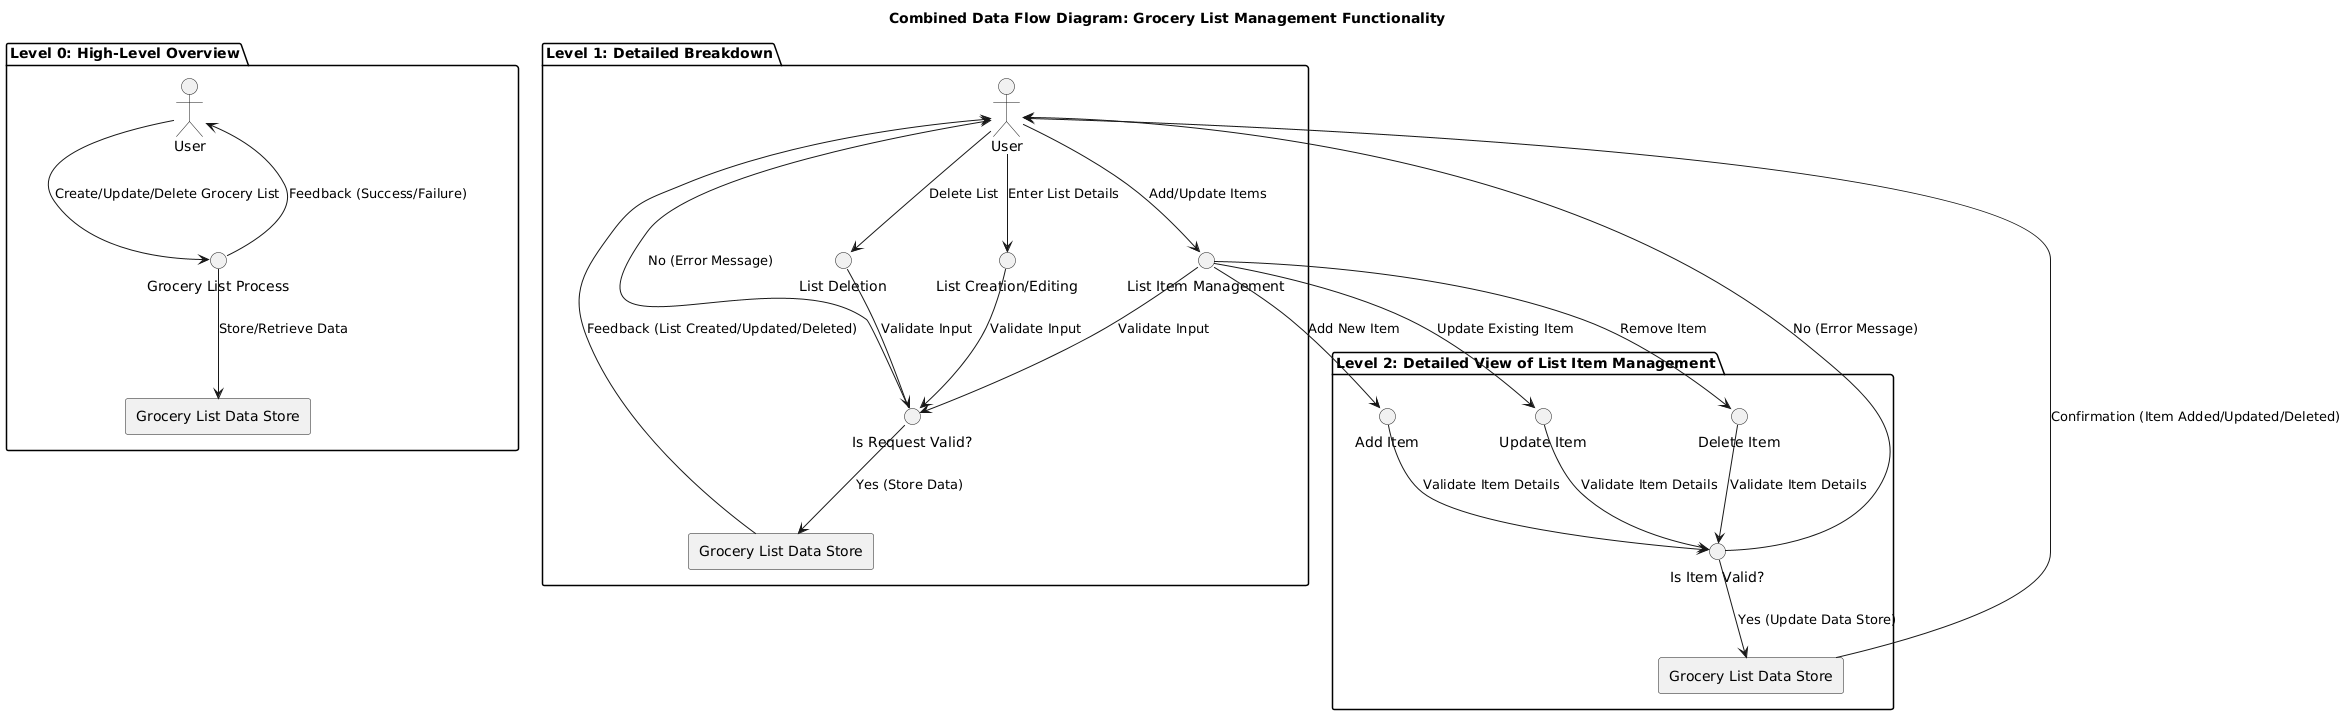

The diagram above was rendered by PlantUML. Its source (embedded in the PNG):
@startuml
title Combined Data Flow Diagram: Grocery List Management Functionality

' Level 0: High-Level Overview
package "Level 0: High-Level Overview" {
    actor User as U0
    circle "Grocery List Process" as P0
    rectangle "Grocery List Data Store" as DS0

    U0 --> P0 : Create/Update/Delete Grocery List
    P0 --> DS0 : Store/Retrieve Data
    P0 --> U0 : Feedback (Success/Failure)
}

' Level 1: Detailed Breakdown of Grocery List Process
package "Level 1: Detailed Breakdown" {
    actor User as U1
    circle "List Creation/Editing" as P1
    circle "List Item Management" as P2
    circle "List Deletion" as P3
    rectangle "Grocery List Data Store" as DS1
    circle "Is Request Valid?" as Decision1

    U1 --> P1 : Enter List Details
    U1 --> P2 : Add/Update Items
    U1 --> P3 : Delete List

    P1 --> Decision1 : Validate Input
    P2 --> Decision1 : Validate Input
    P3 --> Decision1 : Validate Input

    Decision1 --> DS1 : Yes (Store Data)
    Decision1 --> U1 : No (Error Message)

    DS1 --> U1 : Feedback (List Created/Updated/Deleted)
}

' Level 2: Detailed View of List Item Management
package "Level 2: Detailed View of List Item Management" {
    circle "Add Item" as P21
    circle "Update Item" as P22
    circle "Delete Item" as P23
    rectangle "Grocery List Data Store" as DS21
    circle "Is Item Valid?" as Decision21

    P2 --> P21 : Add New Item
    P2 --> P22 : Update Existing Item
    P2 --> P23 : Remove Item

    P21 --> Decision21 : Validate Item Details
    P22 --> Decision21 : Validate Item Details
    P23 --> Decision21 : Validate Item Details

    Decision21 --> DS21 : Yes (Update Data Store)
    Decision21 --> U1 : No (Error Message)

    DS21 --> U1 : Confirmation (Item Added/Updated/Deleted)
}
@enduml